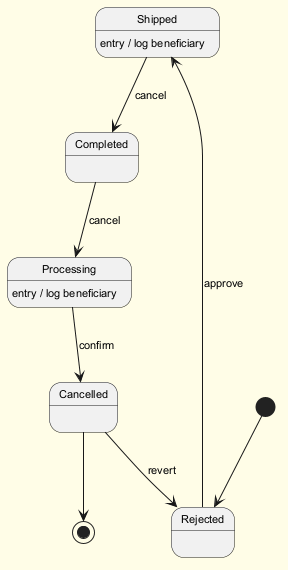

The diagram above was rendered by PlantUML. Its source (embedded in the PNG):
@startuml
skinparam backgroundColor #FFFDE7
skinparam classBackgroundColor #FFF9C4
skinparam classBorderColor #F57F17
skinparam defaultFontSize 11
[*] --> Rejected
Rejected --> Shipped : approve
Shipped --> Completed : cancel
Shipped : entry / log beneficiary
Completed --> Processing : cancel
Processing --> Cancelled : confirm
Processing : entry / log beneficiary
Cancelled --> Rejected : revert
Cancelled --> [*]
@enduml